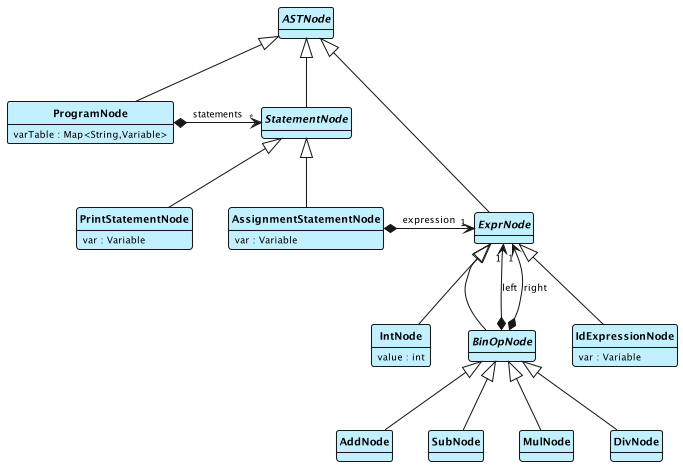

The diagram above was rendered by PlantUML. Its source (embedded in the PNG):
@startuml astpackage

skinparam dpi 100
skinparam ClassAttributeFontSize 9
skinparam ClassFontSize 10
skinparam ClassFontStyle bold
skinparam ArrowFontSize 9
skinparam ClassBackgroundColor APPLICATION 
skinparam ClassBorderThickness 1
hide circle
hide empty methods

abstract class ASTNode
ASTNode <|-- ProgramNode
class ProgramNode
{
    varTable : Map<String,Variable>
}
ProgramNode *-> "*" StatementNode : statements
abstract class StatementNode
ASTNode <|-- StatementNode 
StatementNode  <|-- PrintStatementNode
class PrintStatementNode
{
    var : Variable
}
StatementNode  <|-- AssignmentStatementNode
class AssignmentStatementNode
{
    var : Variable
}
AssignmentStatementNode *-> "1" ExprNode : expression
abstract class ExprNode
ASTNode <|- ExprNode 

abstract class BinOpNode
ExprNode <|-- BinOpNode 

BinOpNode *--> "1" ExprNode : left
BinOpNode *--> "1" ExprNode : right

BinOpNode <|-- AddNode 
BinOpNode <|-- SubNode 
BinOpNode <|-- MulNode
BinOpNode <|-- DivNode

ExprNode <|-- IntNode
class IntNode {
    value : int
}

ExprNode <|-- IdExpressionNode
class IdExpressionNode {
    var : Variable
}

@enduml